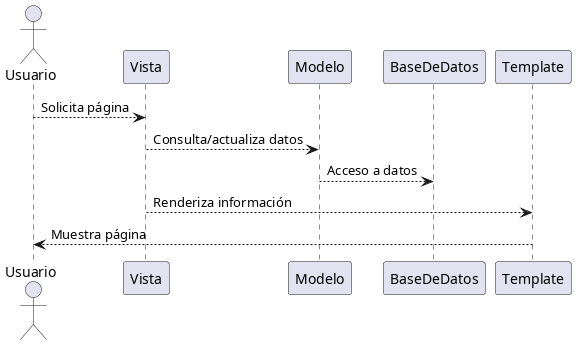

The diagram above was rendered by PlantUML. Its source (embedded in the PNG):
@startuml
' Diagrama general de la arquitectura MVT
actor Usuario
Usuario --> Vista : Solicita página
Vista --> Modelo : Consulta/actualiza datos
Modelo --> BaseDeDatos : Acceso a datos
Vista --> Template : Renderiza información
Template --> Usuario : Muestra página
@enduml